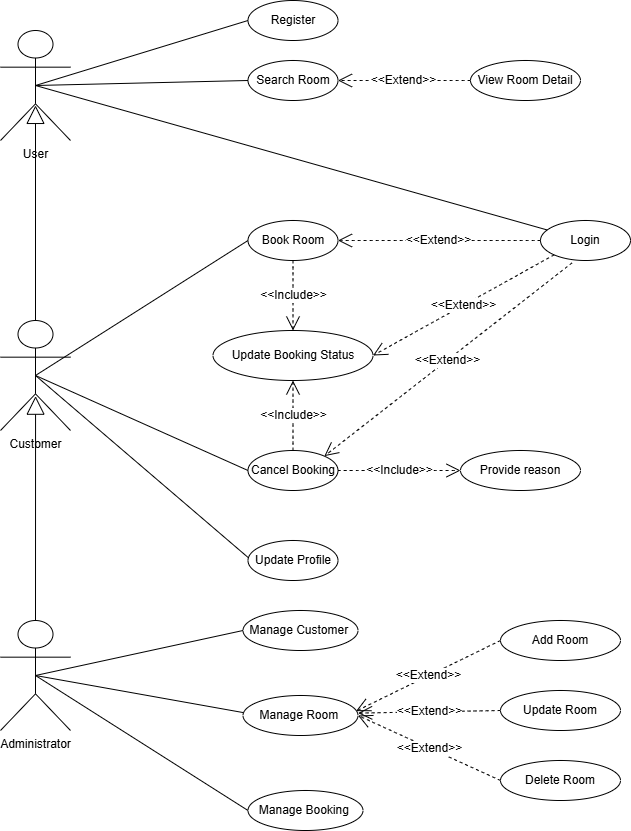

The diagram above was exported from draw.io. Its source (the exported page's mxGraphModel, read from the mxfile embedded in the PNG):
<mxGraphModel dx="1880" dy="1036" grid="1" gridSize="10" guides="1" tooltips="1" connect="1" arrows="1" fold="1" page="1" pageScale="1" pageWidth="850" pageHeight="1100" math="0" shadow="0">
  <root>
    <mxCell id="UrnDDrpQBV8yIuViMth_-0" />
    <mxCell id="UrnDDrpQBV8yIuViMth_-1" parent="UrnDDrpQBV8yIuViMth_-0" />
    <mxCell id="6AJYu_eLg-FY4h-6svBe-5" value="User" style="shape=umlActor;verticalLabelPosition=bottom;verticalAlign=top;html=1;" parent="UrnDDrpQBV8yIuViMth_-1" vertex="1">
      <mxGeometry x="40" y="40" width="70" height="110" as="geometry" />
    </mxCell>
    <mxCell id="6AJYu_eLg-FY4h-6svBe-6" value="Customer" style="shape=umlActor;verticalLabelPosition=bottom;verticalAlign=top;html=1;" parent="UrnDDrpQBV8yIuViMth_-1" vertex="1">
      <mxGeometry x="40" y="330" width="70" height="110" as="geometry" />
    </mxCell>
    <mxCell id="6AJYu_eLg-FY4h-6svBe-7" value="Administrator" style="shape=umlActor;verticalLabelPosition=bottom;verticalAlign=top;html=1;" parent="UrnDDrpQBV8yIuViMth_-1" vertex="1">
      <mxGeometry x="40" y="630" width="70" height="110" as="geometry" />
    </mxCell>
    <mxCell id="y2MKSPr3jJT4YieBlcO9-0" value="" style="endArrow=block;endSize=16;endFill=0;html=1;rounded=0;fontSize=12;curved=1;exitX=0.5;exitY=0;exitDx=0;exitDy=0;exitPerimeter=0;entryX=0.501;entryY=0.688;entryDx=0;entryDy=0;entryPerimeter=0;" parent="UrnDDrpQBV8yIuViMth_-1" source="6AJYu_eLg-FY4h-6svBe-7" target="6AJYu_eLg-FY4h-6svBe-6" edge="1">
      <mxGeometry width="160" relative="1" as="geometry">
        <mxPoint x="220" y="280" as="sourcePoint" />
        <mxPoint x="380" y="280" as="targetPoint" />
      </mxGeometry>
    </mxCell>
    <mxCell id="y2MKSPr3jJT4YieBlcO9-1" value="" style="endArrow=block;endSize=16;endFill=0;html=1;rounded=0;fontSize=12;curved=1;exitX=0.5;exitY=0;exitDx=0;exitDy=0;exitPerimeter=0;entryX=0.5;entryY=0.681;entryDx=0;entryDy=0;entryPerimeter=0;" parent="UrnDDrpQBV8yIuViMth_-1" source="6AJYu_eLg-FY4h-6svBe-6" target="6AJYu_eLg-FY4h-6svBe-5" edge="1">
      <mxGeometry width="160" relative="1" as="geometry">
        <mxPoint x="74.88" y="234" as="sourcePoint" />
        <mxPoint x="74.88" y="120" as="targetPoint" />
      </mxGeometry>
    </mxCell>
    <mxCell id="51CUOwSgagCxjKBUfJgv-0" value="Register" style="ellipse;whiteSpace=wrap;html=1;" parent="UrnDDrpQBV8yIuViMth_-1" vertex="1">
      <mxGeometry x="287.5" y="10" width="90" height="40" as="geometry" />
    </mxCell>
    <mxCell id="K-E5PhIpW2zmvYgvs3VL-0" value="Login" style="ellipse;whiteSpace=wrap;html=1;" parent="UrnDDrpQBV8yIuViMth_-1" vertex="1">
      <mxGeometry x="580" y="230" width="90" height="40" as="geometry" />
    </mxCell>
    <mxCell id="K-E5PhIpW2zmvYgvs3VL-1" value="Search Room" style="ellipse;whiteSpace=wrap;html=1;" parent="UrnDDrpQBV8yIuViMth_-1" vertex="1">
      <mxGeometry x="287.5" y="70" width="90" height="40" as="geometry" />
    </mxCell>
    <mxCell id="K-E5PhIpW2zmvYgvs3VL-2" value="View Room Detail" style="ellipse;whiteSpace=wrap;html=1;" parent="UrnDDrpQBV8yIuViMth_-1" vertex="1">
      <mxGeometry x="510" y="70" width="110" height="40" as="geometry" />
    </mxCell>
    <mxCell id="K-E5PhIpW2zmvYgvs3VL-3" value="Book Room" style="ellipse;whiteSpace=wrap;html=1;" parent="UrnDDrpQBV8yIuViMth_-1" vertex="1">
      <mxGeometry x="287.5" y="230" width="90" height="40" as="geometry" />
    </mxCell>
    <mxCell id="K-E5PhIpW2zmvYgvs3VL-4" value="Cancel Booking" style="ellipse;whiteSpace=wrap;html=1;" parent="UrnDDrpQBV8yIuViMth_-1" vertex="1">
      <mxGeometry x="287.5" y="460" width="90" height="40" as="geometry" />
    </mxCell>
    <mxCell id="K-E5PhIpW2zmvYgvs3VL-5" value="Update Profile" style="ellipse;whiteSpace=wrap;html=1;" parent="UrnDDrpQBV8yIuViMth_-1" vertex="1">
      <mxGeometry x="287.5" y="550" width="90" height="40" as="geometry" />
    </mxCell>
    <mxCell id="K-E5PhIpW2zmvYgvs3VL-9" value="" style="endArrow=none;html=1;rounded=0;fontSize=12;startSize=8;endSize=8;curved=1;exitX=0.5;exitY=0.5;exitDx=0;exitDy=0;exitPerimeter=0;entryX=0;entryY=0.5;entryDx=0;entryDy=0;" parent="UrnDDrpQBV8yIuViMth_-1" source="6AJYu_eLg-FY4h-6svBe-6" target="K-E5PhIpW2zmvYgvs3VL-3" edge="1">
      <mxGeometry relative="1" as="geometry">
        <mxPoint x="150" y="300" as="sourcePoint" />
        <mxPoint x="310" y="300" as="targetPoint" />
      </mxGeometry>
    </mxCell>
    <mxCell id="K-E5PhIpW2zmvYgvs3VL-10" value="" style="endArrow=none;html=1;rounded=0;fontSize=12;startSize=8;endSize=8;curved=1;exitX=0.5;exitY=0.5;exitDx=0;exitDy=0;exitPerimeter=0;entryX=0.075;entryY=0.237;entryDx=0;entryDy=0;entryPerimeter=0;" parent="UrnDDrpQBV8yIuViMth_-1" source="6AJYu_eLg-FY4h-6svBe-5" target="K-E5PhIpW2zmvYgvs3VL-0" edge="1">
      <mxGeometry relative="1" as="geometry">
        <mxPoint x="150" y="300" as="sourcePoint" />
        <mxPoint x="310" y="300" as="targetPoint" />
      </mxGeometry>
    </mxCell>
    <mxCell id="K-E5PhIpW2zmvYgvs3VL-11" value="" style="endArrow=none;html=1;rounded=0;fontSize=12;startSize=8;endSize=8;curved=1;exitX=0.5;exitY=0.5;exitDx=0;exitDy=0;exitPerimeter=0;entryX=0;entryY=0.5;entryDx=0;entryDy=0;" parent="UrnDDrpQBV8yIuViMth_-1" source="6AJYu_eLg-FY4h-6svBe-5" target="51CUOwSgagCxjKBUfJgv-0" edge="1">
      <mxGeometry relative="1" as="geometry">
        <mxPoint x="90" y="60" as="sourcePoint" />
        <mxPoint x="250" y="60" as="targetPoint" />
      </mxGeometry>
    </mxCell>
    <mxCell id="K-E5PhIpW2zmvYgvs3VL-13" value="&amp;lt;&amp;lt;Extend&amp;gt;&amp;gt;" style="endArrow=open;endSize=12;dashed=1;html=1;rounded=0;fontSize=12;curved=1;exitX=0;exitY=0.5;exitDx=0;exitDy=0;entryX=1;entryY=0.5;entryDx=0;entryDy=0;" parent="UrnDDrpQBV8yIuViMth_-1" source="K-E5PhIpW2zmvYgvs3VL-2" target="K-E5PhIpW2zmvYgvs3VL-1" edge="1">
      <mxGeometry x="0.0043" width="160" relative="1" as="geometry">
        <mxPoint x="375" y="80" as="sourcePoint" />
        <mxPoint x="450" y="180" as="targetPoint" />
        <mxPoint as="offset" />
      </mxGeometry>
    </mxCell>
    <mxCell id="K-E5PhIpW2zmvYgvs3VL-14" value="" style="endArrow=none;html=1;rounded=0;fontSize=12;startSize=8;endSize=8;curved=1;exitX=0.5;exitY=0.5;exitDx=0;exitDy=0;exitPerimeter=0;entryX=0;entryY=0.5;entryDx=0;entryDy=0;" parent="UrnDDrpQBV8yIuViMth_-1" source="6AJYu_eLg-FY4h-6svBe-6" target="K-E5PhIpW2zmvYgvs3VL-4" edge="1">
      <mxGeometry relative="1" as="geometry">
        <mxPoint x="190" y="400" as="sourcePoint" />
        <mxPoint x="350" y="400" as="targetPoint" />
      </mxGeometry>
    </mxCell>
    <mxCell id="K-E5PhIpW2zmvYgvs3VL-19" value="" style="endArrow=none;html=1;rounded=0;fontSize=12;startSize=8;endSize=8;curved=1;exitX=0.5;exitY=0.5;exitDx=0;exitDy=0;exitPerimeter=0;entryX=0.006;entryY=0.434;entryDx=0;entryDy=0;entryPerimeter=0;" parent="UrnDDrpQBV8yIuViMth_-1" source="6AJYu_eLg-FY4h-6svBe-6" target="K-E5PhIpW2zmvYgvs3VL-5" edge="1">
      <mxGeometry relative="1" as="geometry">
        <mxPoint x="190" y="340" as="sourcePoint" />
        <mxPoint x="350" y="340" as="targetPoint" />
      </mxGeometry>
    </mxCell>
    <mxCell id="MOWpEQJ3IFiL2NVkCkSt-0" value="" style="endArrow=none;html=1;rounded=0;fontSize=12;startSize=8;endSize=8;curved=1;exitX=0.5;exitY=0.5;exitDx=0;exitDy=0;exitPerimeter=0;entryX=0;entryY=0.5;entryDx=0;entryDy=0;" parent="UrnDDrpQBV8yIuViMth_-1" source="6AJYu_eLg-FY4h-6svBe-5" target="K-E5PhIpW2zmvYgvs3VL-1" edge="1">
      <mxGeometry relative="1" as="geometry">
        <mxPoint x="190" y="345" as="sourcePoint" />
        <mxPoint x="420" y="240" as="targetPoint" />
      </mxGeometry>
    </mxCell>
    <mxCell id="MJAMXIj_957C9b3A4cBw-2" value="Manage Customer&amp;nbsp;" style="ellipse;whiteSpace=wrap;html=1;" parent="UrnDDrpQBV8yIuViMth_-1" vertex="1">
      <mxGeometry x="282.5" y="620" width="115" height="40" as="geometry" />
    </mxCell>
    <mxCell id="S0YKYzHzmhB7xRYEjnM6-0" value="" style="endArrow=none;html=1;rounded=0;fontSize=12;startSize=8;endSize=8;curved=1;exitX=0.5;exitY=0.5;exitDx=0;exitDy=0;exitPerimeter=0;entryX=0;entryY=0.5;entryDx=0;entryDy=0;" parent="UrnDDrpQBV8yIuViMth_-1" source="6AJYu_eLg-FY4h-6svBe-7" target="MJAMXIj_957C9b3A4cBw-2" edge="1">
      <mxGeometry relative="1" as="geometry">
        <mxPoint x="310" y="520" as="sourcePoint" />
        <mxPoint x="470" y="520" as="targetPoint" />
      </mxGeometry>
    </mxCell>
    <mxCell id="S0YKYzHzmhB7xRYEjnM6-6" value="Manage Room&amp;nbsp;" style="ellipse;whiteSpace=wrap;html=1;" parent="UrnDDrpQBV8yIuViMth_-1" vertex="1">
      <mxGeometry x="282.5" y="705" width="115" height="40" as="geometry" />
    </mxCell>
    <mxCell id="S0YKYzHzmhB7xRYEjnM6-7" value="" style="endArrow=none;html=1;rounded=0;fontSize=12;startSize=8;endSize=8;curved=1;exitX=0.5;exitY=0.5;exitDx=0;exitDy=0;exitPerimeter=0;entryX=0.002;entryY=0.427;entryDx=0;entryDy=0;entryPerimeter=0;" parent="UrnDDrpQBV8yIuViMth_-1" source="6AJYu_eLg-FY4h-6svBe-7" target="S0YKYzHzmhB7xRYEjnM6-6" edge="1">
      <mxGeometry relative="1" as="geometry">
        <mxPoint x="110" y="500" as="sourcePoint" />
        <mxPoint x="490" y="560" as="targetPoint" />
      </mxGeometry>
    </mxCell>
    <mxCell id="S0YKYzHzmhB7xRYEjnM6-8" value="Manage Booking&amp;nbsp;" style="ellipse;whiteSpace=wrap;html=1;" parent="UrnDDrpQBV8yIuViMth_-1" vertex="1">
      <mxGeometry x="287.5" y="800" width="115" height="40" as="geometry" />
    </mxCell>
    <mxCell id="S0YKYzHzmhB7xRYEjnM6-9" value="" style="endArrow=none;html=1;rounded=0;fontSize=12;startSize=8;endSize=8;curved=1;exitX=0.5;exitY=0.5;exitDx=0;exitDy=0;exitPerimeter=0;entryX=0;entryY=0.5;entryDx=0;entryDy=0;" parent="UrnDDrpQBV8yIuViMth_-1" source="6AJYu_eLg-FY4h-6svBe-7" target="S0YKYzHzmhB7xRYEjnM6-8" edge="1">
      <mxGeometry relative="1" as="geometry">
        <mxPoint x="200" y="610" as="sourcePoint" />
        <mxPoint x="360" y="610" as="targetPoint" />
      </mxGeometry>
    </mxCell>
    <mxCell id="7EFtnVLbadEn1L32jQEE-3" value="Provide reason" style="ellipse;whiteSpace=wrap;html=1;" parent="UrnDDrpQBV8yIuViMth_-1" vertex="1">
      <mxGeometry x="500" y="460" width="120" height="40" as="geometry" />
    </mxCell>
    <mxCell id="7EFtnVLbadEn1L32jQEE-14" value="&amp;lt;&amp;lt;Extend&amp;gt;&amp;gt;" style="endArrow=open;endSize=12;dashed=1;html=1;rounded=0;fontSize=12;curved=1;exitX=0.349;exitY=1.062;exitDx=0;exitDy=0;entryX=1;entryY=0;entryDx=0;entryDy=0;exitPerimeter=0;" parent="UrnDDrpQBV8yIuViMth_-1" source="K-E5PhIpW2zmvYgvs3VL-0" edge="1" target="K-E5PhIpW2zmvYgvs3VL-4">
      <mxGeometry x="0.0043" width="160" relative="1" as="geometry">
        <mxPoint x="580" y="180" as="sourcePoint" />
        <mxPoint x="550" y="410" as="targetPoint" />
        <mxPoint as="offset" />
      </mxGeometry>
    </mxCell>
    <mxCell id="OnslrfWybp3Jm4kuXKlc-4" value="&amp;lt;&amp;lt;Extend&amp;gt;&amp;gt;" style="endArrow=open;endSize=12;dashed=1;html=1;rounded=0;fontSize=12;curved=1;exitX=0;exitY=0.5;exitDx=0;exitDy=0;entryX=1;entryY=0.5;entryDx=0;entryDy=0;" parent="UrnDDrpQBV8yIuViMth_-1" source="K-E5PhIpW2zmvYgvs3VL-0" target="K-E5PhIpW2zmvYgvs3VL-3" edge="1">
      <mxGeometry x="0.0043" width="160" relative="1" as="geometry">
        <mxPoint x="200" y="260" as="sourcePoint" />
        <mxPoint x="460" y="390" as="targetPoint" />
        <mxPoint as="offset" />
      </mxGeometry>
    </mxCell>
    <mxCell id="OnslrfWybp3Jm4kuXKlc-5" value="&amp;lt;&amp;lt;Extend&amp;gt;&amp;gt;" style="endArrow=open;endSize=12;dashed=1;html=1;rounded=0;fontSize=12;curved=1;exitX=0;exitY=1;exitDx=0;exitDy=0;entryX=1;entryY=0.5;entryDx=0;entryDy=0;" parent="UrnDDrpQBV8yIuViMth_-1" source="K-E5PhIpW2zmvYgvs3VL-0" edge="1" target="JU9bQ2UaTN4eygy_XA7k-0">
      <mxGeometry x="0.0043" width="160" relative="1" as="geometry">
        <mxPoint x="290" y="300" as="sourcePoint" />
        <mxPoint x="510" y="370" as="targetPoint" />
        <mxPoint as="offset" />
      </mxGeometry>
    </mxCell>
    <mxCell id="YVWK38Dw_oWeI6W538j9-0" value="Add Room" style="ellipse;whiteSpace=wrap;html=1;" parent="UrnDDrpQBV8yIuViMth_-1" vertex="1">
      <mxGeometry x="540" y="630" width="120" height="40" as="geometry" />
    </mxCell>
    <mxCell id="YVWK38Dw_oWeI6W538j9-2" value="Update Room" style="ellipse;whiteSpace=wrap;html=1;" parent="UrnDDrpQBV8yIuViMth_-1" vertex="1">
      <mxGeometry x="540" y="700" width="120" height="40" as="geometry" />
    </mxCell>
    <mxCell id="YVWK38Dw_oWeI6W538j9-3" value="Delete Room" style="ellipse;whiteSpace=wrap;html=1;" parent="UrnDDrpQBV8yIuViMth_-1" vertex="1">
      <mxGeometry x="540" y="770" width="120" height="40" as="geometry" />
    </mxCell>
    <mxCell id="JU9bQ2UaTN4eygy_XA7k-0" value="&lt;span style=&quot;text-align: left;&quot;&gt;Update Booking Status&lt;/span&gt;" style="ellipse;whiteSpace=wrap;html=1;" parent="UrnDDrpQBV8yIuViMth_-1" vertex="1">
      <mxGeometry x="252.5" y="340" width="160" height="50" as="geometry" />
    </mxCell>
    <mxCell id="JU9bQ2UaTN4eygy_XA7k-1" value="&amp;lt;&amp;lt;Include&amp;gt;&amp;gt;" style="endArrow=open;endSize=12;dashed=1;html=1;rounded=0;fontSize=12;curved=1;entryX=0.5;entryY=1;entryDx=0;entryDy=0;exitX=0.5;exitY=0;exitDx=0;exitDy=0;" parent="UrnDDrpQBV8yIuViMth_-1" source="K-E5PhIpW2zmvYgvs3VL-4" target="JU9bQ2UaTN4eygy_XA7k-0" edge="1">
      <mxGeometry x="0.0043" width="160" relative="1" as="geometry">
        <mxPoint x="560" y="300" as="sourcePoint" />
        <mxPoint x="692" y="300" as="targetPoint" />
        <mxPoint as="offset" />
      </mxGeometry>
    </mxCell>
    <mxCell id="JU9bQ2UaTN4eygy_XA7k-2" value="&amp;lt;&amp;lt;Include&amp;gt;&amp;gt;" style="endArrow=open;endSize=12;dashed=1;html=1;rounded=0;fontSize=12;curved=1;entryX=0.5;entryY=0;entryDx=0;entryDy=0;exitX=0.5;exitY=1;exitDx=0;exitDy=0;" parent="UrnDDrpQBV8yIuViMth_-1" source="K-E5PhIpW2zmvYgvs3VL-3" target="JU9bQ2UaTN4eygy_XA7k-0" edge="1">
      <mxGeometry x="0.0043" width="160" relative="1" as="geometry">
        <mxPoint x="400" y="317" as="sourcePoint" />
        <mxPoint x="561" y="280" as="targetPoint" />
        <mxPoint as="offset" />
      </mxGeometry>
    </mxCell>
    <mxCell id="JU9bQ2UaTN4eygy_XA7k-11" value="&amp;lt;&amp;lt;Extend&amp;gt;&amp;gt;" style="endArrow=open;endSize=12;dashed=1;html=1;rounded=0;fontSize=12;curved=1;exitX=0;exitY=0.5;exitDx=0;exitDy=0;entryX=0.983;entryY=0.39;entryDx=0;entryDy=0;entryPerimeter=0;" parent="UrnDDrpQBV8yIuViMth_-1" source="YVWK38Dw_oWeI6W538j9-0" target="S0YKYzHzmhB7xRYEjnM6-6" edge="1">
      <mxGeometry width="160" relative="1" as="geometry">
        <mxPoint x="623" y="640" as="sourcePoint" />
        <mxPoint x="490" y="640" as="targetPoint" />
        <mxPoint as="offset" />
      </mxGeometry>
    </mxCell>
    <mxCell id="JU9bQ2UaTN4eygy_XA7k-12" value="&amp;lt;&amp;lt;Extend&amp;gt;&amp;gt;" style="endArrow=open;endSize=12;dashed=1;html=1;rounded=0;fontSize=12;curved=1;exitX=0;exitY=0.5;exitDx=0;exitDy=0;entryX=1.001;entryY=0.44;entryDx=0;entryDy=0;entryPerimeter=0;" parent="UrnDDrpQBV8yIuViMth_-1" source="YVWK38Dw_oWeI6W538j9-2" target="S0YKYzHzmhB7xRYEjnM6-6" edge="1">
      <mxGeometry width="160" relative="1" as="geometry">
        <mxPoint x="623" y="680" as="sourcePoint" />
        <mxPoint x="400" y="680" as="targetPoint" />
        <mxPoint as="offset" />
      </mxGeometry>
    </mxCell>
    <mxCell id="JU9bQ2UaTN4eygy_XA7k-13" value="&amp;lt;&amp;lt;Extend&amp;gt;&amp;gt;" style="endArrow=open;endSize=12;dashed=1;html=1;rounded=0;fontSize=12;curved=1;exitX=0;exitY=0.5;exitDx=0;exitDy=0;entryX=1;entryY=0.5;entryDx=0;entryDy=0;" parent="UrnDDrpQBV8yIuViMth_-1" source="YVWK38Dw_oWeI6W538j9-3" target="S0YKYzHzmhB7xRYEjnM6-6" edge="1">
      <mxGeometry width="160" relative="1" as="geometry">
        <mxPoint x="543" y="690" as="sourcePoint" />
        <mxPoint x="410" y="690" as="targetPoint" />
        <mxPoint as="offset" />
      </mxGeometry>
    </mxCell>
    <mxCell id="1xhyb3Lj66d9AtP5GJqN-0" value="&amp;lt;&amp;lt;Include&amp;gt;&amp;gt;" style="endArrow=open;endSize=12;dashed=1;html=1;rounded=0;fontSize=12;curved=1;entryX=0;entryY=0.5;entryDx=0;entryDy=0;exitX=1;exitY=0.5;exitDx=0;exitDy=0;" parent="UrnDDrpQBV8yIuViMth_-1" source="K-E5PhIpW2zmvYgvs3VL-4" target="7EFtnVLbadEn1L32jQEE-3" edge="1">
      <mxGeometry x="0.0043" width="160" relative="1" as="geometry">
        <mxPoint x="440" y="440" as="sourcePoint" />
        <mxPoint x="574" y="491" as="targetPoint" />
        <mxPoint as="offset" />
      </mxGeometry>
    </mxCell>
  </root>
</mxGraphModel>